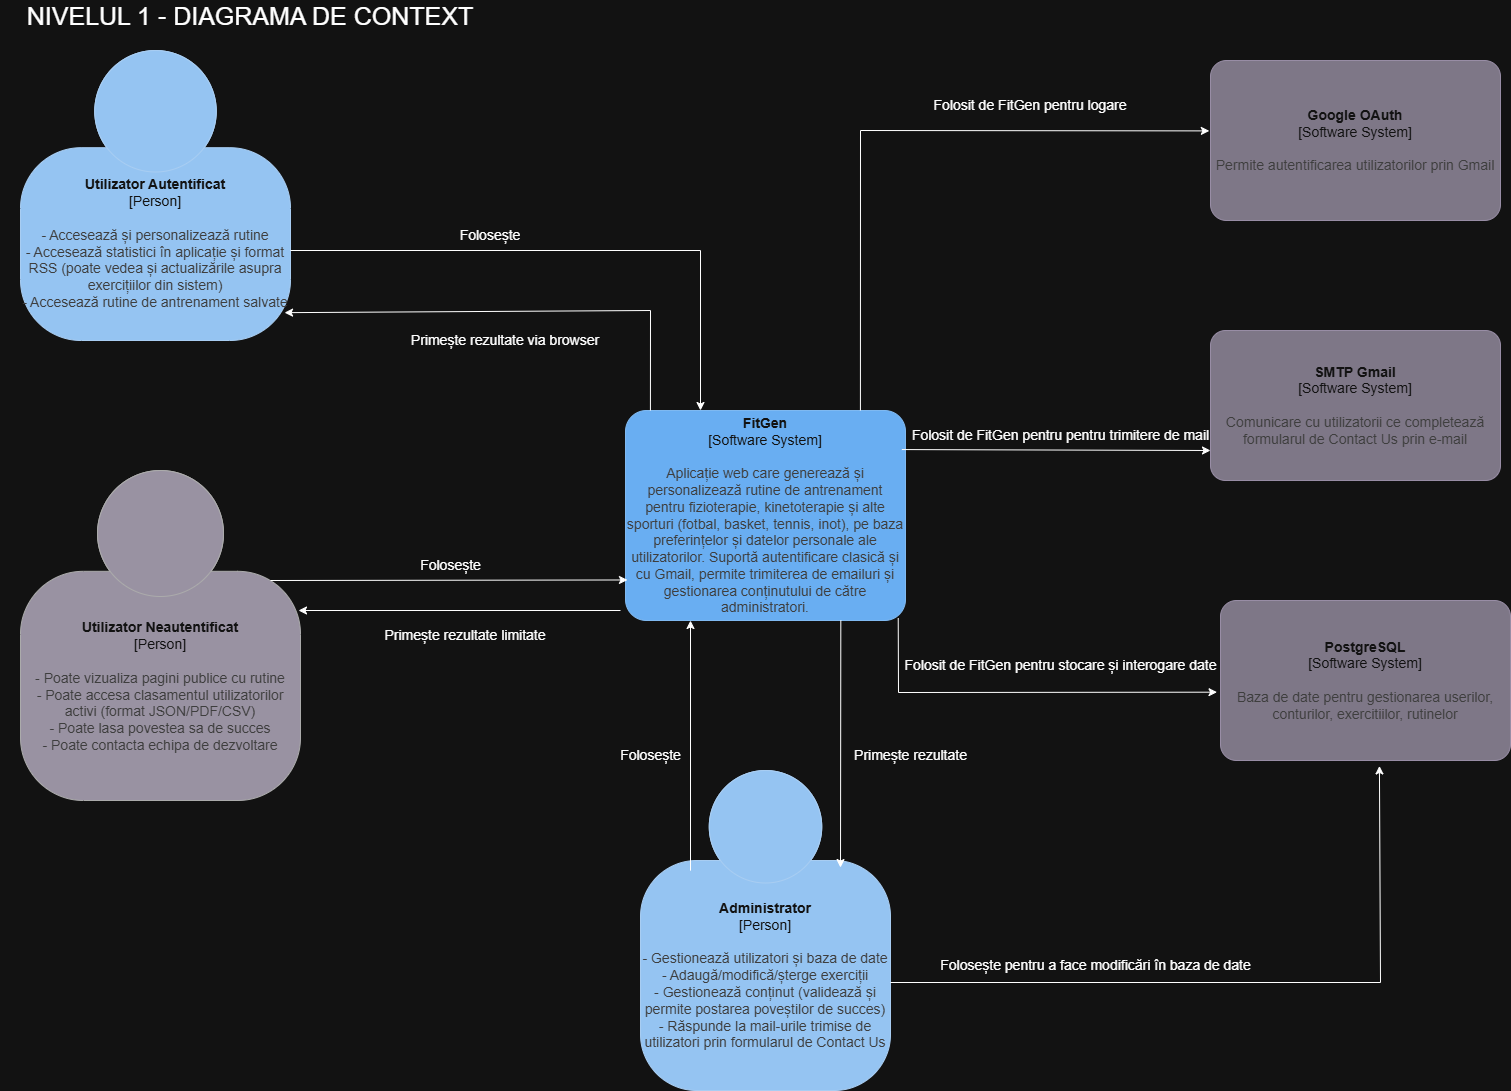

The diagram above was exported from draw.io. Its source (the exported page's mxGraphModel, read from the mxfile embedded in the PNG):
<mxGraphModel dx="1603" dy="811" grid="1" gridSize="10" guides="1" tooltips="1" connect="1" arrows="1" fold="1" page="1" pageScale="1" pageWidth="1654" pageHeight="1169" math="0" shadow="0">
  <root>
    <mxCell id="0" />
    <mxCell id="1" parent="0" />
    <object placeholders="1" c4Name="FitGen" c4Type="Software System" c4Description="Aplicație web care generează și personalizează rutine de antrenament pentru fizioterapie, kinetoterapie și alte sporturi (fotbal, basket, tennis, inot), pe baza preferințelor și datelor personale ale utilizatorilor. Suportă autentificare clasică și cu Gmail, permite trimiterea de emailuri și gestionarea conținutului de către administratori." label="&lt;font&gt;&lt;b&gt;%c4Name%&lt;/b&gt;&lt;/font&gt;&lt;div&gt;[%c4Type%]&lt;/div&gt;&lt;br&gt;&lt;div&gt;&lt;font&gt;&lt;font color=&quot;#cccccc&quot;&gt;%c4Description%&lt;/font&gt;&lt;/font&gt;&lt;/div&gt;" id="NjM9oOJi0HJAlKAKXojM-1">
      <mxCell style="rounded=1;whiteSpace=wrap;html=1;labelBackgroundColor=none;fillColor=#1061B0;fontColor=#ffffff;align=center;arcSize=10;strokeColor=#0D5091;metaEdit=1;resizable=1;points=[[0.25,0,0],[0.5,0,0],[0.75,0,0],[1,0.25,0],[1,0.5,0],[1,0.75,0],[0.75,1,0],[0.5,1,0],[0.25,1,0],[0,0.75,0],[0,0.5,0],[0,0.25,0]];fontSize=14;" vertex="1" parent="1">
        <mxGeometry x="645" y="440" width="280" height="210" as="geometry" />
      </mxCell>
    </object>
    <object placeholders="1" c4Name="Utilizator Autentificat" c4Type="Person" c4Description="- Accesează și personalizează rutine&#10;- Accesează statistici în aplicație și format RSS (poate vedea și actualizările asupra exercițiilor din sistem)&#10;- Accesează rutine de antrenament salvate" label="&lt;font&gt;&lt;b&gt;%c4Name%&lt;/b&gt;&lt;/font&gt;&lt;div&gt;[%c4Type%]&lt;/div&gt;&lt;br&gt;&lt;div&gt;&lt;font&gt;&lt;font color=&quot;#cccccc&quot;&gt;%c4Description%&lt;/font&gt;&lt;/font&gt;&lt;/div&gt;" id="NjM9oOJi0HJAlKAKXojM-5">
      <mxCell style="html=1;fontSize=14;dashed=0;whiteSpace=wrap;fillColor=#083F75;strokeColor=#06315C;fontColor=#ffffff;shape=mxgraph.c4.person2;align=center;metaEdit=1;points=[[0.5,0,0],[1,0.5,0],[1,0.75,0],[0.75,1,0],[0.5,1,0],[0.25,1,0],[0,0.75,0],[0,0.5,0]];resizable=1;" vertex="1" parent="1">
        <mxGeometry x="40" y="80" width="270" height="290" as="geometry" />
      </mxCell>
    </object>
    <object placeholders="1" c4Name="Utilizator Neautentificat" c4Type="Person" c4Description="- Poate vizualiza pagini publice cu rutine &#10;- Poate accesa clasamentul utilizatorilor activi (format JSON/PDF/CSV)&#10;- Poate lasa povestea sa de succes&#10;- Poate contacta echipa de dezvoltare" label="&lt;font&gt;&lt;b&gt;%c4Name%&lt;/b&gt;&lt;/font&gt;&lt;div&gt;[%c4Type%]&lt;/div&gt;&lt;br&gt;&lt;div&gt;&lt;font&gt;&lt;font color=&quot;#cccccc&quot;&gt;%c4Description%&lt;/font&gt;&lt;/font&gt;&lt;/div&gt;" id="NjM9oOJi0HJAlKAKXojM-7">
      <mxCell style="html=1;fontSize=14;dashed=0;whiteSpace=wrap;fillColor=#6C6477;strokeColor=#4D4D4D;fontColor=#ffffff;shape=mxgraph.c4.person2;align=center;metaEdit=1;points=[[0.5,0,0],[1,0.5,0],[1,0.75,0],[0.75,1,0],[0.5,1,0],[0.25,1,0],[0,0.75,0],[0,0.5,0]];resizable=1;" vertex="1" parent="1">
        <mxGeometry x="40" y="500" width="280" height="330" as="geometry" />
      </mxCell>
    </object>
    <object placeholders="1" c4Name="Administrator" c4Type="Person" c4Description="- Gestionează utilizatori și baza de date&#10;- Adaugă/modifică/șterge exerciții&#10;- Gestionează conținut (validează și permite postarea poveștilor de succes)&#10;- Răspunde la mail-urile trimise de utilizatori prin formularul de Contact Us" label="&lt;font&gt;&lt;b&gt;%c4Name%&lt;/b&gt;&lt;/font&gt;&lt;div&gt;[%c4Type%]&lt;/div&gt;&lt;br&gt;&lt;div&gt;&lt;font&gt;&lt;font color=&quot;#cccccc&quot;&gt;%c4Description%&lt;/font&gt;&lt;/font&gt;&lt;/div&gt;" id="NjM9oOJi0HJAlKAKXojM-8">
      <mxCell style="html=1;fontSize=14;dashed=0;whiteSpace=wrap;fillColor=#083F75;strokeColor=#06315C;fontColor=#ffffff;shape=mxgraph.c4.person2;align=center;metaEdit=1;points=[[0.5,0,0],[1,0.5,0],[1,0.75,0],[0.75,1,0],[0.5,1,0],[0.25,1,0],[0,0.75,0],[0,0.5,0]];resizable=1;" vertex="1" parent="1">
        <mxGeometry x="660" y="800" width="250" height="320" as="geometry" />
      </mxCell>
    </object>
    <object placeholders="1" c4Name="Google OAuth" c4Type="Software System" c4Description="Permite autentificarea utilizatorilor prin Gmail" label="&lt;font&gt;&lt;b&gt;%c4Name%&lt;/b&gt;&lt;/font&gt;&lt;div&gt;[%c4Type%]&lt;/div&gt;&lt;br&gt;&lt;div&gt;&lt;font&gt;&lt;font color=&quot;#cccccc&quot;&gt;%c4Description%&lt;/font&gt;&lt;/font&gt;&lt;/div&gt;" id="NjM9oOJi0HJAlKAKXojM-9">
      <mxCell style="rounded=1;whiteSpace=wrap;html=1;labelBackgroundColor=none;fillColor=#8C8496;fontColor=#ffffff;align=center;arcSize=10;strokeColor=#736782;metaEdit=1;resizable=1;points=[[0.25,0,0],[0.5,0,0],[0.75,0,0],[1,0.25,0],[1,0.5,0],[1,0.75,0],[0.75,1,0],[0.5,1,0],[0.25,1,0],[0,0.75,0],[0,0.5,0],[0,0.25,0]];fontSize=14;" vertex="1" parent="1">
        <mxGeometry x="1230" y="90" width="290" height="160" as="geometry" />
      </mxCell>
    </object>
    <object placeholders="1" c4Name="SMTP Gmail" c4Type="Software System" c4Description="Comunicare cu utilizatorii ce completează formularul de Contact Us prin e-mail" label="&lt;font&gt;&lt;b&gt;%c4Name%&lt;/b&gt;&lt;/font&gt;&lt;div&gt;[%c4Type%]&lt;/div&gt;&lt;br&gt;&lt;div&gt;&lt;font&gt;&lt;font color=&quot;#cccccc&quot;&gt;%c4Description%&lt;/font&gt;&lt;/font&gt;&lt;/div&gt;" id="NjM9oOJi0HJAlKAKXojM-10">
      <mxCell style="rounded=1;whiteSpace=wrap;html=1;labelBackgroundColor=none;fillColor=#8C8496;fontColor=#ffffff;align=center;arcSize=10;strokeColor=#736782;metaEdit=1;resizable=1;points=[[0.25,0,0],[0.5,0,0],[0.75,0,0],[1,0.25,0],[1,0.5,0],[1,0.75,0],[0.75,1,0],[0.5,1,0],[0.25,1,0],[0,0.75,0],[0,0.5,0],[0,0.25,0]];fontSize=14;" vertex="1" parent="1">
        <mxGeometry x="1230" y="360" width="290" height="150" as="geometry" />
      </mxCell>
    </object>
    <object placeholders="1" c4Name="PostgreSQL" c4Type="Software System" c4Description="Baza de date pentru gestionarea userilor, conturilor, exercitiilor, rutinelor" label="&lt;font&gt;&lt;b&gt;%c4Name%&lt;/b&gt;&lt;/font&gt;&lt;div&gt;[%c4Type%]&lt;/div&gt;&lt;br&gt;&lt;div&gt;&lt;font&gt;&lt;font color=&quot;#cccccc&quot;&gt;%c4Description%&lt;/font&gt;&lt;/font&gt;&lt;/div&gt;" id="NjM9oOJi0HJAlKAKXojM-11">
      <mxCell style="rounded=1;whiteSpace=wrap;html=1;labelBackgroundColor=none;fillColor=#8C8496;fontColor=#ffffff;align=center;arcSize=10;strokeColor=#736782;metaEdit=1;resizable=1;points=[[0.25,0,0],[0.5,0,0],[0.75,0,0],[1,0.25,0],[1,0.5,0],[1,0.75,0],[0.75,1,0],[0.5,1,0],[0.25,1,0],[0,0.75,0],[0,0.5,0],[0,0.25,0]];fontSize=14;" vertex="1" parent="1">
        <mxGeometry x="1240" y="630" width="290" height="160" as="geometry" />
      </mxCell>
    </object>
    <mxCell id="NjM9oOJi0HJAlKAKXojM-13" value="" style="endArrow=classic;html=1;rounded=0;" edge="1" parent="1">
      <mxGeometry width="50" height="50" relative="1" as="geometry">
        <mxPoint x="310" y="280" as="sourcePoint" />
        <mxPoint x="720" y="440" as="targetPoint" />
        <Array as="points">
          <mxPoint x="720" y="280" />
        </Array>
      </mxGeometry>
    </mxCell>
    <mxCell id="NjM9oOJi0HJAlKAKXojM-15" value="NIVELUL 1 - DIAGRAMA DE CONTEXT" style="text;html=1;align=center;verticalAlign=middle;whiteSpace=wrap;rounded=0;fontSize=25;" vertex="1" parent="1">
      <mxGeometry x="20" y="30" width="500" height="30" as="geometry" />
    </mxCell>
    <mxCell id="NjM9oOJi0HJAlKAKXojM-16" value="&lt;font style=&quot;font-size: 14px;&quot;&gt;Folosește&lt;/font&gt;" style="text;html=1;align=center;verticalAlign=middle;whiteSpace=wrap;rounded=0;" vertex="1" parent="1">
      <mxGeometry x="480" y="250" width="60" height="30" as="geometry" />
    </mxCell>
    <mxCell id="NjM9oOJi0HJAlKAKXojM-20" value="" style="endArrow=classic;html=1;rounded=0;" edge="1" parent="1">
      <mxGeometry width="50" height="50" relative="1" as="geometry">
        <mxPoint x="640" y="640" as="sourcePoint" />
        <mxPoint x="318" y="640" as="targetPoint" />
      </mxGeometry>
    </mxCell>
    <mxCell id="NjM9oOJi0HJAlKAKXojM-21" value="&lt;font style=&quot;font-size: 14px;&quot;&gt;Primește rezultate limitate&lt;/font&gt;" style="text;html=1;align=center;verticalAlign=middle;whiteSpace=wrap;rounded=0;" vertex="1" parent="1">
      <mxGeometry x="390" y="650" width="190" height="30" as="geometry" />
    </mxCell>
    <mxCell id="NjM9oOJi0HJAlKAKXojM-22" value="" style="endArrow=classic;html=1;rounded=0;exitX=0.839;exitY=0.048;exitDx=0;exitDy=0;exitPerimeter=0;entryX=-0.004;entryY=0.44;entryDx=0;entryDy=0;entryPerimeter=0;" edge="1" parent="1" target="NjM9oOJi0HJAlKAKXojM-9">
      <mxGeometry width="50" height="50" relative="1" as="geometry">
        <mxPoint x="879.9200000000001" y="439.99999999999994" as="sourcePoint" />
        <mxPoint x="880" y="160" as="targetPoint" />
        <Array as="points">
          <mxPoint x="880" y="160" />
        </Array>
      </mxGeometry>
    </mxCell>
    <mxCell id="NjM9oOJi0HJAlKAKXojM-23" value="&lt;font style=&quot;font-size: 14px;&quot;&gt;Folosit de FitGen pentru logare&lt;/font&gt;" style="text;html=1;align=center;verticalAlign=middle;whiteSpace=wrap;rounded=0;" vertex="1" parent="1">
      <mxGeometry x="940" y="120" width="220" height="30" as="geometry" />
    </mxCell>
    <mxCell id="NjM9oOJi0HJAlKAKXojM-24" value="" style="endArrow=classic;html=1;rounded=0;entryX=0.007;entryY=0.807;entryDx=0;entryDy=0;entryPerimeter=0;" edge="1" parent="1" target="NjM9oOJi0HJAlKAKXojM-1">
      <mxGeometry width="50" height="50" relative="1" as="geometry">
        <mxPoint x="290" y="610" as="sourcePoint" />
        <mxPoint x="340" y="560" as="targetPoint" />
      </mxGeometry>
    </mxCell>
    <mxCell id="NjM9oOJi0HJAlKAKXojM-25" value="&lt;font style=&quot;font-size: 14px;&quot;&gt;Folosește&lt;/font&gt;" style="text;html=1;align=center;verticalAlign=middle;resizable=0;points=[];autosize=1;strokeColor=none;fillColor=none;" vertex="1" parent="1">
      <mxGeometry x="430" y="580" width="80" height="30" as="geometry" />
    </mxCell>
    <mxCell id="NjM9oOJi0HJAlKAKXojM-26" value="" style="endArrow=classic;html=1;rounded=0;exitX=0.089;exitY=0;exitDx=0;exitDy=0;exitPerimeter=0;entryX=0.978;entryY=0.904;entryDx=0;entryDy=0;entryPerimeter=0;" edge="1" parent="1" source="NjM9oOJi0HJAlKAKXojM-1" target="NjM9oOJi0HJAlKAKXojM-5">
      <mxGeometry width="50" height="50" relative="1" as="geometry">
        <mxPoint x="670" y="430" as="sourcePoint" />
        <mxPoint x="360" y="340" as="targetPoint" />
        <Array as="points">
          <mxPoint x="670" y="340" />
        </Array>
      </mxGeometry>
    </mxCell>
    <mxCell id="NjM9oOJi0HJAlKAKXojM-27" value="&lt;font style=&quot;font-size: 14px;&quot;&gt;Primește rezultate via browser&lt;/font&gt;" style="text;html=1;align=center;verticalAlign=middle;whiteSpace=wrap;rounded=0;" vertex="1" parent="1">
      <mxGeometry x="420" y="350" width="210" height="40" as="geometry" />
    </mxCell>
    <mxCell id="NjM9oOJi0HJAlKAKXojM-28" value="" style="endArrow=classic;html=1;rounded=0;exitX=0.844;exitY=1.014;exitDx=0;exitDy=0;exitPerimeter=0;" edge="1" parent="1">
      <mxGeometry width="50" height="50" relative="1" as="geometry">
        <mxPoint x="860.3199999999997" y="649.9999999999998" as="sourcePoint" />
        <mxPoint x="860" y="897.06" as="targetPoint" />
      </mxGeometry>
    </mxCell>
    <mxCell id="NjM9oOJi0HJAlKAKXojM-29" value="" style="endArrow=classic;html=1;rounded=0;exitX=0.08;exitY=0.313;exitDx=0;exitDy=0;exitPerimeter=0;" edge="1" parent="1">
      <mxGeometry width="50" height="50" relative="1" as="geometry">
        <mxPoint x="710" y="900.1600000000001" as="sourcePoint" />
        <mxPoint x="710" y="650" as="targetPoint" />
      </mxGeometry>
    </mxCell>
    <mxCell id="NjM9oOJi0HJAlKAKXojM-30" value="&lt;font style=&quot;font-size: 14px;&quot;&gt;Folosește&lt;/font&gt;" style="text;html=1;align=center;verticalAlign=middle;resizable=0;points=[];autosize=1;strokeColor=none;fillColor=none;" vertex="1" parent="1">
      <mxGeometry x="630" y="770" width="80" height="30" as="geometry" />
    </mxCell>
    <mxCell id="NjM9oOJi0HJAlKAKXojM-31" value="&lt;span style=&quot;font-size: 14px;&quot;&gt;Primește rezultate&lt;/span&gt;" style="text;html=1;align=center;verticalAlign=middle;resizable=0;points=[];autosize=1;strokeColor=none;fillColor=none;" vertex="1" parent="1">
      <mxGeometry x="860" y="770" width="140" height="30" as="geometry" />
    </mxCell>
    <mxCell id="NjM9oOJi0HJAlKAKXojM-32" value="" style="endArrow=classic;html=1;rounded=0;entryX=0.548;entryY=1.034;entryDx=0;entryDy=0;entryPerimeter=0;" edge="1" parent="1" target="NjM9oOJi0HJAlKAKXojM-11">
      <mxGeometry width="50" height="50" relative="1" as="geometry">
        <mxPoint x="910" y="1012" as="sourcePoint" />
        <mxPoint x="1430" y="1000" as="targetPoint" />
        <Array as="points">
          <mxPoint x="1400" y="1012" />
        </Array>
      </mxGeometry>
    </mxCell>
    <mxCell id="NjM9oOJi0HJAlKAKXojM-33" value="&lt;font style=&quot;font-size: 14px;&quot;&gt;Folosește pentru a face modificări în baza de date&lt;/font&gt;" style="text;html=1;align=center;verticalAlign=middle;resizable=0;points=[];autosize=1;strokeColor=none;fillColor=none;" vertex="1" parent="1">
      <mxGeometry x="950" y="980" width="330" height="30" as="geometry" />
    </mxCell>
    <mxCell id="NjM9oOJi0HJAlKAKXojM-34" value="" style="endArrow=classic;html=1;rounded=0;exitX=0.987;exitY=0.186;exitDx=0;exitDy=0;exitPerimeter=0;" edge="1" parent="1" source="NjM9oOJi0HJAlKAKXojM-1">
      <mxGeometry width="50" height="50" relative="1" as="geometry">
        <mxPoint x="930" y="480" as="sourcePoint" />
        <mxPoint x="1230" y="480" as="targetPoint" />
      </mxGeometry>
    </mxCell>
    <mxCell id="NjM9oOJi0HJAlKAKXojM-35" value="" style="endArrow=classic;html=1;rounded=0;exitX=0.974;exitY=0.989;exitDx=0;exitDy=0;exitPerimeter=0;entryX=-0.012;entryY=0.573;entryDx=0;entryDy=0;entryPerimeter=0;" edge="1" parent="1" source="NjM9oOJi0HJAlKAKXojM-1" target="NjM9oOJi0HJAlKAKXojM-11">
      <mxGeometry width="50" height="50" relative="1" as="geometry">
        <mxPoint x="905" y="650" as="sourcePoint" />
        <mxPoint x="1227" y="720" as="targetPoint" />
        <Array as="points">
          <mxPoint x="918" y="722" />
        </Array>
      </mxGeometry>
    </mxCell>
    <mxCell id="NjM9oOJi0HJAlKAKXojM-36" value="&lt;font style=&quot;font-size: 14px;&quot;&gt;Folosit de FitGen pentru pentru trimitere de mail&lt;/font&gt;" style="text;html=1;align=center;verticalAlign=middle;resizable=0;points=[];autosize=1;strokeColor=none;fillColor=none;" vertex="1" parent="1">
      <mxGeometry x="920" y="450" width="320" height="30" as="geometry" />
    </mxCell>
    <mxCell id="NjM9oOJi0HJAlKAKXojM-37" value="&lt;span style=&quot;color: rgba(0, 0, 0, 0); font-family: monospace; font-size: 0px; text-align: start;&quot;&gt;%3CmxGraphModel%3E%3Croot%3E%3CmxCell%20id%3D%220%22%2F%3E%3CmxCell%20id%3D%221%22%20parent%3D%220%22%2F%3E%3CmxCell%20id%3D%222%22%20value%3D%22%26lt%3Bfont%20style%3D%26quot%3Bfont-size%3A%2014px%3B%26quot%3B%26gt%3BFolosit%20de%20Fitgen%20pentru%20pentru%20trimitere%20de%20mail%26lt%3B%2Ffont%26gt%3B%22%20style%3D%22text%3Bhtml%3D1%3Balign%3Dcenter%3BverticalAlign%3Dmiddle%3Bresizable%3D0%3Bpoints%3D%5B%5D%3Bautosize%3D1%3BstrokeColor%3Dnone%3BfillColor%3Dnone%3B%22%20vertex%3D%221%22%20parent%3D%221%22%3E%3CmxGeometry%20x%3D%22920%22%20y%3D%22450%22%20width%3D%22320%22%20height%3D%2230%22%20as%3D%22geometry%22%2F%3E%3C%2FmxCell%3E%3C%2Froot%3E%3C%2FmxGraphModel%3E&lt;/span&gt;" style="text;html=1;align=center;verticalAlign=middle;resizable=0;points=[];autosize=1;strokeColor=none;fillColor=none;" vertex="1" parent="1">
      <mxGeometry x="1070" y="680" width="20" height="30" as="geometry" />
    </mxCell>
    <mxCell id="NjM9oOJi0HJAlKAKXojM-38" value="&lt;font style=&quot;font-size: 14px;&quot;&gt;Folosit de FitGen pentru stocare și interogare date&lt;/font&gt;" style="text;html=1;align=center;verticalAlign=middle;resizable=0;points=[];autosize=1;strokeColor=none;fillColor=none;" vertex="1" parent="1">
      <mxGeometry x="910" y="680" width="340" height="30" as="geometry" />
    </mxCell>
  </root>
</mxGraphModel>